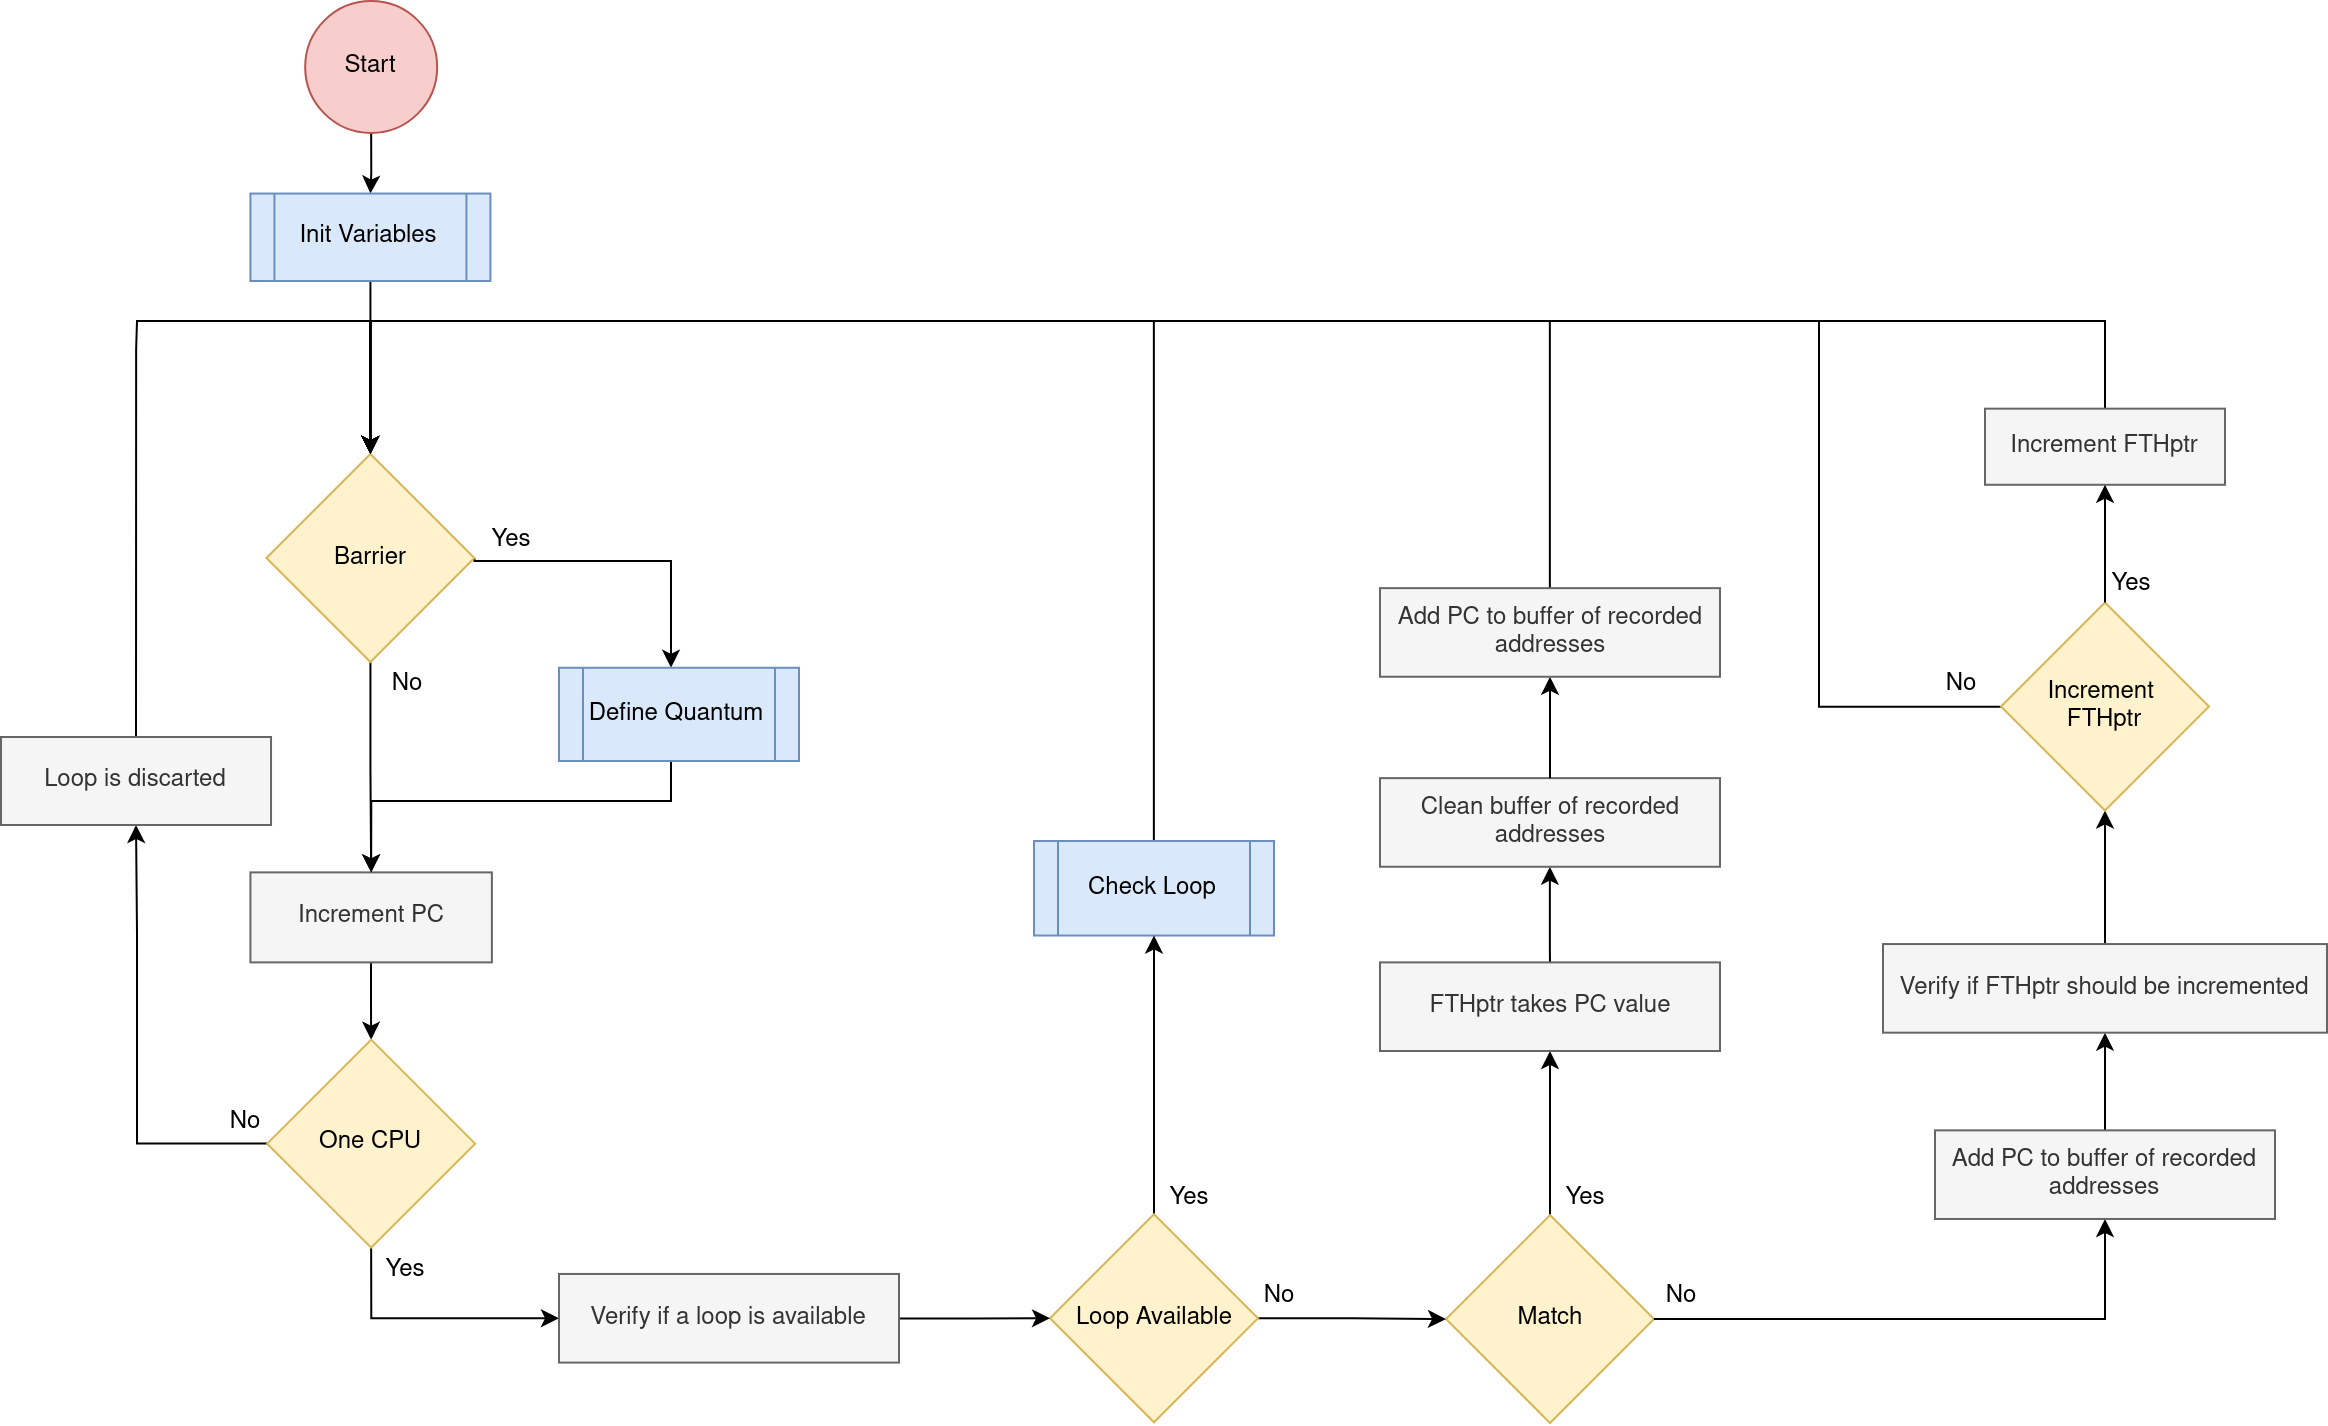

The diagram above was exported from draw.io. Its source (the exported page's mxGraphModel, read from the mxfile embedded in the PNG):
<mxGraphModel dx="2849" dy="2736" grid="1" gridSize="10" guides="1" tooltips="1" connect="1" arrows="1" fold="1" page="0" pageScale="1" pageWidth="1169" pageHeight="1654" math="0" shadow="0">
  <root>
    <mxCell id="0" />
    <mxCell id="1" parent="0" />
    <mxCell id="2" style="edgeStyle=orthogonalEdgeStyle;rounded=0;orthogonalLoop=1;jettySize=auto;html=1;entryX=0.5;entryY=0;entryDx=0;entryDy=0;" edge="1" source="3" target="38" parent="1">
      <mxGeometry relative="1" as="geometry">
        <mxPoint x="904.9899999999998" y="-110" as="targetPoint" />
      </mxGeometry>
    </mxCell>
    <mxCell id="3" value="Start" style="ellipse;whiteSpace=wrap;html=1;aspect=fixed;fillColor=#f8cecc;strokeColor=#b85450;" vertex="1" parent="1">
      <mxGeometry x="873.08" y="-200" width="66" height="66" as="geometry" />
    </mxCell>
    <mxCell id="4" style="edgeStyle=orthogonalEdgeStyle;rounded=0;orthogonalLoop=1;jettySize=auto;html=1;entryX=0.5;entryY=0;entryDx=0;entryDy=0;exitX=0.5;exitY=1;exitDx=0;exitDy=0;" edge="1" source="38" target="18" parent="1">
      <mxGeometry relative="1" as="geometry">
        <mxPoint x="904.9899999999998" y="-42" as="sourcePoint" />
      </mxGeometry>
    </mxCell>
    <mxCell id="5" style="edgeStyle=orthogonalEdgeStyle;rounded=0;orthogonalLoop=1;jettySize=auto;html=1;entryX=0.5;entryY=0;entryDx=0;entryDy=0;" edge="1" source="6" target="35" parent="1">
      <mxGeometry relative="1" as="geometry" />
    </mxCell>
    <mxCell id="6" value="&lt;div&gt;Increment PC&lt;/div&gt;" style="rounded=0;whiteSpace=wrap;html=1;fillColor=#f5f5f5;strokeColor=#666666;fontColor=#333333;" vertex="1" parent="1">
      <mxGeometry x="845.71" y="235.69" width="120.73" height="45" as="geometry" />
    </mxCell>
    <mxCell id="7" style="edgeStyle=orthogonalEdgeStyle;rounded=0;orthogonalLoop=1;jettySize=auto;html=1;entryX=0.5;entryY=0;entryDx=0;entryDy=0;" edge="1" source="8" target="18" parent="1">
      <mxGeometry relative="1" as="geometry">
        <mxPoint x="1297.5" y="-50" as="targetPoint" />
        <Array as="points">
          <mxPoint x="1298" y="-40" />
          <mxPoint x="906" y="-40" />
        </Array>
      </mxGeometry>
    </mxCell>
    <mxCell id="8" value="Check Loop" style="shape=process;whiteSpace=wrap;html=1;backgroundOutline=1;fillColor=#dae8fc;strokeColor=#6c8ebf;" vertex="1" parent="1">
      <mxGeometry x="1237.5" y="220" width="120" height="47.26" as="geometry" />
    </mxCell>
    <mxCell id="9" style="edgeStyle=orthogonalEdgeStyle;rounded=0;orthogonalLoop=1;jettySize=auto;html=1;entryX=0.5;entryY=1;entryDx=0;entryDy=0;" edge="1" source="11" target="47" parent="1">
      <mxGeometry relative="1" as="geometry">
        <mxPoint x="1513.0049999999997" y="287.19000000000005" as="targetPoint" />
      </mxGeometry>
    </mxCell>
    <mxCell id="10" style="edgeStyle=orthogonalEdgeStyle;rounded=0;orthogonalLoop=1;jettySize=auto;html=1;entryX=0.5;entryY=1;entryDx=0;entryDy=0;" edge="1" source="50" target="48" parent="1">
      <mxGeometry relative="1" as="geometry">
        <mxPoint x="1780.5050000000006" y="326.84000000000015" as="targetPoint" />
      </mxGeometry>
    </mxCell>
    <mxCell id="11" value="Match" style="rhombus;whiteSpace=wrap;html=1;fillColor=#fff2cc;strokeColor=#d6b656;" vertex="1" parent="1">
      <mxGeometry x="1443.5000000000002" y="407.03999999999996" width="104" height="104" as="geometry" />
    </mxCell>
    <mxCell id="12" value="Yes" style="text;html=1;align=center;verticalAlign=middle;resizable=0;points=[];autosize=1;strokeColor=none;fillColor=none;" vertex="1" parent="1">
      <mxGeometry x="1294.5" y="384.33" width="40" height="30" as="geometry" />
    </mxCell>
    <mxCell id="13" style="edgeStyle=orthogonalEdgeStyle;rounded=0;orthogonalLoop=1;jettySize=auto;html=1;entryX=0.5;entryY=1;entryDx=0;entryDy=0;" edge="1" source="15" target="8" parent="1">
      <mxGeometry relative="1" as="geometry">
        <mxPoint x="1297.5" y="239.89157894736854" as="targetPoint" />
      </mxGeometry>
    </mxCell>
    <mxCell id="14" style="edgeStyle=orthogonalEdgeStyle;rounded=0;orthogonalLoop=1;jettySize=auto;html=1;entryX=0;entryY=0.5;entryDx=0;entryDy=0;" edge="1" source="15" target="11" parent="1">
      <mxGeometry relative="1" as="geometry" />
    </mxCell>
    <mxCell id="15" value="Loop Available" style="rhombus;whiteSpace=wrap;html=1;fillColor=#fff2cc;strokeColor=#d6b656;" vertex="1" parent="1">
      <mxGeometry x="1245.5" y="406.63" width="104" height="104" as="geometry" />
    </mxCell>
    <mxCell id="16" style="edgeStyle=orthogonalEdgeStyle;rounded=0;orthogonalLoop=1;jettySize=auto;html=1;entryX=0.5;entryY=0;entryDx=0;entryDy=0;" edge="1" source="18" target="6" parent="1">
      <mxGeometry relative="1" as="geometry" />
    </mxCell>
    <mxCell id="17" value="" style="edgeStyle=orthogonalEdgeStyle;rounded=0;orthogonalLoop=1;jettySize=auto;html=1;exitX=1;exitY=0.5;exitDx=0;exitDy=0;" edge="1" source="18" target="20" parent="1">
      <mxGeometry relative="1" as="geometry">
        <Array as="points">
          <mxPoint x="958" y="80" />
          <mxPoint x="1056" y="80" />
        </Array>
        <mxPoint x="1020" y="80" as="sourcePoint" />
      </mxGeometry>
    </mxCell>
    <mxCell id="18" value="Barrier" style="rhombus;whiteSpace=wrap;html=1;strokeColor=#d6b656;rounded=0;fillColor=#fff2cc;" vertex="1" parent="1">
      <mxGeometry x="853.71" y="26.5" width="104" height="104" as="geometry" />
    </mxCell>
    <mxCell id="19" style="edgeStyle=orthogonalEdgeStyle;rounded=0;orthogonalLoop=1;jettySize=auto;html=1;entryX=0.5;entryY=0;entryDx=0;entryDy=0;" edge="1" source="20" target="6" parent="1">
      <mxGeometry relative="1" as="geometry">
        <mxPoint x="912" y="210" as="targetPoint" />
        <Array as="points">
          <mxPoint x="1056" y="200" />
          <mxPoint x="906" y="200" />
        </Array>
      </mxGeometry>
    </mxCell>
    <mxCell id="20" value="Define Quantum" style="shape=process;whiteSpace=wrap;html=1;backgroundOutline=1;fillColor=#dae8fc;strokeColor=#6c8ebf;rounded=0;" vertex="1" parent="1">
      <mxGeometry x="1000" y="133.38" width="120" height="46.62" as="geometry" />
    </mxCell>
    <mxCell id="21" value="No" style="text;html=1;align=center;verticalAlign=middle;resizable=0;points=[];autosize=1;strokeColor=none;fillColor=none;" vertex="1" parent="1">
      <mxGeometry x="1540.5" y="432.97" width="40" height="30" as="geometry" />
    </mxCell>
    <mxCell id="22" value="No" style="text;html=1;align=center;verticalAlign=middle;resizable=0;points=[];autosize=1;strokeColor=none;fillColor=none;" vertex="1" parent="1">
      <mxGeometry x="1340" y="433.33" width="40" height="30" as="geometry" />
    </mxCell>
    <mxCell id="23" value="Yes" style="text;html=1;align=center;verticalAlign=middle;resizable=0;points=[];autosize=1;strokeColor=none;fillColor=none;" vertex="1" parent="1">
      <mxGeometry x="1493" y="384.33" width="40" height="30" as="geometry" />
    </mxCell>
    <mxCell id="24" value="Yes" style="text;html=1;align=center;verticalAlign=middle;resizable=0;points=[];autosize=1;strokeColor=none;fillColor=none;" vertex="1" parent="1">
      <mxGeometry x="956" y="54.69" width="40" height="30" as="geometry" />
    </mxCell>
    <mxCell id="25" value="No" style="text;html=1;align=center;verticalAlign=middle;resizable=0;points=[];autosize=1;strokeColor=none;fillColor=none;" vertex="1" parent="1">
      <mxGeometry x="903.73" y="126.5" width="40" height="30" as="geometry" />
    </mxCell>
    <mxCell id="26" style="edgeStyle=orthogonalEdgeStyle;rounded=0;orthogonalLoop=1;jettySize=auto;html=1;entryX=0.5;entryY=1;entryDx=0;entryDy=0;exitX=0.5;exitY=0;exitDx=0;exitDy=0;" edge="1" source="48" target="28" parent="1">
      <mxGeometry relative="1" as="geometry">
        <mxPoint x="1772.5" y="212.84000000000015" as="sourcePoint" />
      </mxGeometry>
    </mxCell>
    <mxCell id="27" style="edgeStyle=orthogonalEdgeStyle;rounded=0;orthogonalLoop=1;jettySize=auto;html=1;entryX=0.5;entryY=0;entryDx=0;entryDy=0;" edge="1" source="28" target="18" parent="1">
      <mxGeometry relative="1" as="geometry">
        <mxPoint x="1630" y="-50" as="targetPoint" />
        <Array as="points">
          <mxPoint x="1630" y="153" />
          <mxPoint x="1630" y="-40" />
          <mxPoint x="906" y="-40" />
        </Array>
      </mxGeometry>
    </mxCell>
    <mxCell id="28" value="&lt;div&gt;Increment&amp;nbsp;&lt;/div&gt;&lt;div&gt;FTHptr&lt;br&gt;&lt;/div&gt;" style="rhombus;whiteSpace=wrap;html=1;strokeColor=#d6b656;rounded=0;fillColor=#fff2cc;" vertex="1" parent="1">
      <mxGeometry x="1721" y="100.75" width="104" height="104" as="geometry" />
    </mxCell>
    <mxCell id="29" style="edgeStyle=orthogonalEdgeStyle;rounded=0;orthogonalLoop=1;jettySize=auto;html=1;entryX=0.5;entryY=0;entryDx=0;entryDy=0;" edge="1" source="30" target="18" parent="1">
      <mxGeometry relative="1" as="geometry">
        <mxPoint x="910" y="-50" as="targetPoint" />
        <Array as="points">
          <mxPoint x="1773" y="-40" />
          <mxPoint x="906" y="-40" />
        </Array>
      </mxGeometry>
    </mxCell>
    <mxCell id="30" value="Increment FTHptr " style="whiteSpace=wrap;html=1;strokeColor=#666666;rounded=0;fillColor=#f5f5f5;fontColor=#333333;" vertex="1" parent="1">
      <mxGeometry x="1713" y="3.8299999999999663" width="120" height="38.06" as="geometry" />
    </mxCell>
    <mxCell id="31" value="Yes" style="text;html=1;align=center;verticalAlign=middle;resizable=0;points=[];autosize=1;strokeColor=none;fillColor=none;" vertex="1" parent="1">
      <mxGeometry x="1766" y="77.37" width="40" height="30" as="geometry" />
    </mxCell>
    <mxCell id="32" style="edgeStyle=orthogonalEdgeStyle;rounded=0;orthogonalLoop=1;jettySize=auto;html=1;exitX=0.5;exitY=0;exitDx=0;exitDy=0;entryX=0.5;entryY=0;entryDx=0;entryDy=0;" edge="1" source="39" target="18" parent="1">
      <mxGeometry relative="1" as="geometry">
        <mxPoint x="904" y="-50" as="targetPoint" />
        <mxPoint x="848" y="405" as="sourcePoint" />
        <Array as="points">
          <mxPoint x="789" y="-26" />
          <mxPoint x="789" y="-40" />
          <mxPoint x="906" y="-40" />
        </Array>
      </mxGeometry>
    </mxCell>
    <mxCell id="33" value="" style="edgeStyle=orthogonalEdgeStyle;rounded=0;orthogonalLoop=1;jettySize=auto;html=1;entryX=0;entryY=0.5;entryDx=0;entryDy=0;exitX=0.5;exitY=1;exitDx=0;exitDy=0;" edge="1" source="35" target="41" parent="1">
      <mxGeometry relative="1" as="geometry">
        <mxPoint x="906.0588235294117" y="441.31882352941193" as="sourcePoint" />
        <Array as="points">
          <mxPoint x="906" y="459" />
        </Array>
      </mxGeometry>
    </mxCell>
    <mxCell id="34" style="edgeStyle=orthogonalEdgeStyle;rounded=0;orthogonalLoop=1;jettySize=auto;html=1;entryX=0.5;entryY=1;entryDx=0;entryDy=0;" edge="1" source="35" target="39" parent="1">
      <mxGeometry relative="1" as="geometry">
        <Array as="points">
          <mxPoint x="789" y="371" />
          <mxPoint x="789" y="266" />
        </Array>
      </mxGeometry>
    </mxCell>
    <mxCell id="35" value="One CPU" style="rhombus;whiteSpace=wrap;html=1;strokeColor=#d6b656;rounded=0;fillColor=#fff2cc;" vertex="1" parent="1">
      <mxGeometry x="854.07" y="319.33" width="104" height="104" as="geometry" />
    </mxCell>
    <mxCell id="36" value="Yes" style="text;html=1;align=center;verticalAlign=middle;resizable=0;points=[];autosize=1;strokeColor=none;fillColor=none;" vertex="1" parent="1">
      <mxGeometry x="903" y="420.00000000000006" width="40" height="30" as="geometry" />
    </mxCell>
    <mxCell id="37" value="No" style="text;html=1;align=center;verticalAlign=middle;resizable=0;points=[];autosize=1;strokeColor=none;fillColor=none;" vertex="1" parent="1">
      <mxGeometry x="823" y="345.69000000000005" width="40" height="30" as="geometry" />
    </mxCell>
    <mxCell id="38" value="Init Variables" style="shape=process;whiteSpace=wrap;html=1;backgroundOutline=1;fillColor=#dae8fc;strokeColor=#6c8ebf;" vertex="1" parent="1">
      <mxGeometry x="845.71" y="-103.73" width="120" height="43.73" as="geometry" />
    </mxCell>
    <mxCell id="39" value="Loop is discarted" style="rounded=0;whiteSpace=wrap;html=1;fillColor=#f5f5f5;fontColor=#333333;strokeColor=#666666;" vertex="1" parent="1">
      <mxGeometry x="721" y="168" width="135.02" height="44" as="geometry" />
    </mxCell>
    <mxCell id="40" style="edgeStyle=orthogonalEdgeStyle;rounded=0;orthogonalLoop=1;jettySize=auto;html=1;entryX=0;entryY=0.5;entryDx=0;entryDy=0;" edge="1" source="41" target="15" parent="1">
      <mxGeometry relative="1" as="geometry" />
    </mxCell>
    <mxCell id="41" value="Verify if a loop is available" style="whiteSpace=wrap;html=1;fillColor=#f5f5f5;strokeColor=#666666;rounded=0;fontColor=#333333;" vertex="1" parent="1">
      <mxGeometry x="1000" y="436.47999999999996" width="170" height="44.31" as="geometry" />
    </mxCell>
    <mxCell id="42" value="" style="edgeStyle=orthogonalEdgeStyle;rounded=0;orthogonalLoop=1;jettySize=auto;html=1;exitX=0.5;exitY=0;exitDx=0;exitDy=0;" edge="1" source="47" target="43" parent="1">
      <mxGeometry relative="1" as="geometry">
        <mxPoint x="1495.5049999999997" y="0.2468421052631271" as="targetPoint" />
        <mxPoint x="1513" y="279.69000000000005" as="sourcePoint" />
        <Array as="points">
          <mxPoint x="1495" y="274" />
          <mxPoint x="1495" y="274" />
        </Array>
      </mxGeometry>
    </mxCell>
    <mxCell id="43" value="&lt;div&gt;Clean&amp;nbsp;buffer of recorded addresses&lt;/div&gt;" style="whiteSpace=wrap;html=1;fillColor=#f5f5f5;strokeColor=#666666;rounded=0;fontColor=#333333;" vertex="1" parent="1">
      <mxGeometry x="1410.5" y="188.56999999999994" width="170" height="44.31" as="geometry" />
    </mxCell>
    <mxCell id="44" value="" style="edgeStyle=orthogonalEdgeStyle;rounded=0;orthogonalLoop=1;jettySize=auto;html=1;" edge="1" source="43" target="46" parent="1">
      <mxGeometry relative="1" as="geometry">
        <mxPoint x="1495.5049999999997" y="0.2468421052631271" as="targetPoint" />
        <mxPoint x="1495" y="173" as="sourcePoint" />
      </mxGeometry>
    </mxCell>
    <mxCell id="45" style="edgeStyle=orthogonalEdgeStyle;rounded=0;orthogonalLoop=1;jettySize=auto;html=1;entryX=0.5;entryY=0;entryDx=0;entryDy=0;" edge="1" source="46" target="18" parent="1">
      <mxGeometry relative="1" as="geometry">
        <mxPoint x="1495.5" y="-50" as="targetPoint" />
        <Array as="points">
          <mxPoint x="1496" y="-40" />
          <mxPoint x="906" y="-40" />
        </Array>
      </mxGeometry>
    </mxCell>
    <mxCell id="46" value="Add PC to buffer of recorded addresses" style="whiteSpace=wrap;html=1;fillColor=#f5f5f5;strokeColor=#666666;rounded=0;fontColor=#333333;" vertex="1" parent="1">
      <mxGeometry x="1410.5" y="93.56999999999994" width="170" height="44.31" as="geometry" />
    </mxCell>
    <mxCell id="47" value="FTHptr takes PC value" style="whiteSpace=wrap;html=1;fillColor=#f5f5f5;strokeColor=#666666;rounded=0;fontColor=#333333;" vertex="1" parent="1">
      <mxGeometry x="1410.5" y="280.68999999999994" width="170" height="44.31" as="geometry" />
    </mxCell>
    <mxCell id="48" value="Verify if FTHptr should be incremented" style="whiteSpace=wrap;html=1;fillColor=#f5f5f5;strokeColor=#666666;rounded=0;fontColor=#333333;" vertex="1" parent="1">
      <mxGeometry x="1662" y="271.5300000000001" width="222" height="44.31" as="geometry" />
    </mxCell>
    <mxCell id="49" value="" style="edgeStyle=orthogonalEdgeStyle;rounded=0;orthogonalLoop=1;jettySize=auto;html=1;entryX=0.5;entryY=1;entryDx=0;entryDy=0;" edge="1" source="11" target="50" parent="1">
      <mxGeometry relative="1" as="geometry">
        <mxPoint x="1547" y="459" as="sourcePoint" />
        <mxPoint x="1772.5050000000006" y="290.84000000000015" as="targetPoint" />
      </mxGeometry>
    </mxCell>
    <mxCell id="50" value="Add PC to buffer of recorded addresses" style="whiteSpace=wrap;html=1;fillColor=#f5f5f5;strokeColor=#666666;rounded=0;fontColor=#333333;" vertex="1" parent="1">
      <mxGeometry x="1688" y="364.67999999999995" width="170" height="44.31" as="geometry" />
    </mxCell>
    <mxCell id="51" style="edgeStyle=orthogonalEdgeStyle;rounded=0;orthogonalLoop=1;jettySize=auto;html=1;entryX=0.5;entryY=1;entryDx=0;entryDy=0;exitX=0.5;exitY=0;exitDx=0;exitDy=0;" edge="1" source="28" target="30" parent="1">
      <mxGeometry relative="1" as="geometry">
        <mxPoint x="1773.0000000000005" y="43.20000000000073" as="sourcePoint" />
      </mxGeometry>
    </mxCell>
    <mxCell id="52" value="No" style="text;html=1;align=center;verticalAlign=middle;resizable=0;points=[];autosize=1;strokeColor=none;fillColor=none;" vertex="1" parent="1">
      <mxGeometry x="1681" y="126.5" width="40" height="30" as="geometry" />
    </mxCell>
  </root>
</mxGraphModel>